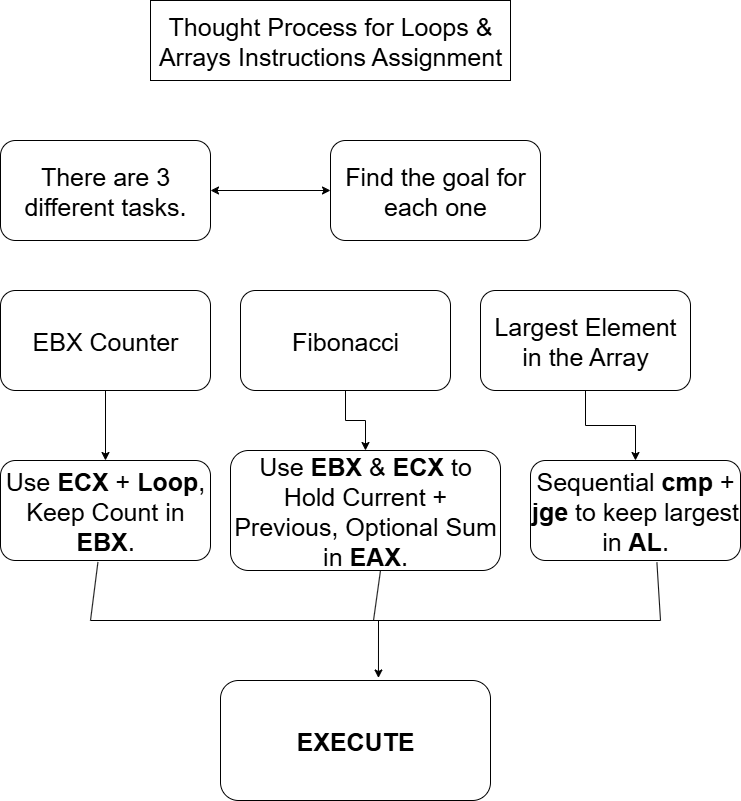

The diagram above was exported from draw.io. Its source (the exported page's mxGraphModel, read from the mxfile embedded in the PNG):
<mxGraphModel dx="938" dy="576" grid="1" gridSize="10" guides="1" tooltips="1" connect="1" arrows="1" fold="1" page="1" pageScale="1" pageWidth="850" pageHeight="1100" math="0" shadow="0">
  <root>
    <mxCell id="0" />
    <mxCell id="1" parent="0" />
    <mxCell id="1imsH4etPI5Lg1eI2xPF-2" value="&lt;font style=&quot;font-size: 25px;&quot;&gt;Thought Process for Loops &amp;amp; Arrays Instructions Assignment&lt;/font&gt;" style="rounded=0;whiteSpace=wrap;html=1;" vertex="1" parent="1">
      <mxGeometry x="210" y="30" width="360" height="80" as="geometry" />
    </mxCell>
    <mxCell id="1imsH4etPI5Lg1eI2xPF-10" value="&lt;font style=&quot;font-size: 25px;&quot;&gt;There are 3 different tasks.&lt;/font&gt;" style="rounded=1;whiteSpace=wrap;html=1;" vertex="1" parent="1">
      <mxGeometry x="60" y="170" width="210" height="100" as="geometry" />
    </mxCell>
    <mxCell id="1imsH4etPI5Lg1eI2xPF-11" value="" style="endArrow=classic;startArrow=classic;html=1;rounded=0;exitX=1;exitY=0.5;exitDx=0;exitDy=0;entryX=0;entryY=0.5;entryDx=0;entryDy=0;" edge="1" parent="1" source="1imsH4etPI5Lg1eI2xPF-10" target="1imsH4etPI5Lg1eI2xPF-13">
      <mxGeometry width="50" height="50" relative="1" as="geometry">
        <mxPoint x="310" y="240" as="sourcePoint" />
        <mxPoint x="380" y="230" as="targetPoint" />
      </mxGeometry>
    </mxCell>
    <mxCell id="1imsH4etPI5Lg1eI2xPF-13" value="&lt;font style=&quot;font-size: 25px;&quot;&gt;Find the goal for each one&lt;/font&gt;" style="rounded=1;whiteSpace=wrap;html=1;" vertex="1" parent="1">
      <mxGeometry x="390" y="170" width="210" height="100" as="geometry" />
    </mxCell>
    <mxCell id="1imsH4etPI5Lg1eI2xPF-22" value="" style="edgeStyle=orthogonalEdgeStyle;rounded=0;orthogonalLoop=1;jettySize=auto;html=1;" edge="1" parent="1" source="1imsH4etPI5Lg1eI2xPF-14" target="1imsH4etPI5Lg1eI2xPF-17">
      <mxGeometry relative="1" as="geometry" />
    </mxCell>
    <mxCell id="1imsH4etPI5Lg1eI2xPF-14" value="&lt;span style=&quot;font-size: 25px;&quot;&gt;EBX Counter&lt;/span&gt;" style="rounded=1;whiteSpace=wrap;html=1;" vertex="1" parent="1">
      <mxGeometry x="60" y="320" width="210" height="100" as="geometry" />
    </mxCell>
    <mxCell id="1imsH4etPI5Lg1eI2xPF-23" value="" style="edgeStyle=orthogonalEdgeStyle;rounded=0;orthogonalLoop=1;jettySize=auto;html=1;" edge="1" parent="1" source="1imsH4etPI5Lg1eI2xPF-15" target="1imsH4etPI5Lg1eI2xPF-18">
      <mxGeometry relative="1" as="geometry" />
    </mxCell>
    <mxCell id="1imsH4etPI5Lg1eI2xPF-15" value="&lt;font style=&quot;font-size: 25px;&quot;&gt;Fibonacci&lt;/font&gt;" style="rounded=1;whiteSpace=wrap;html=1;" vertex="1" parent="1">
      <mxGeometry x="300" y="320" width="210" height="100" as="geometry" />
    </mxCell>
    <mxCell id="1imsH4etPI5Lg1eI2xPF-24" value="" style="edgeStyle=orthogonalEdgeStyle;rounded=0;orthogonalLoop=1;jettySize=auto;html=1;" edge="1" parent="1" source="1imsH4etPI5Lg1eI2xPF-16" target="1imsH4etPI5Lg1eI2xPF-19">
      <mxGeometry relative="1" as="geometry" />
    </mxCell>
    <mxCell id="1imsH4etPI5Lg1eI2xPF-16" value="&lt;font style=&quot;font-size: 25px;&quot;&gt;Largest Element in the Array&lt;/font&gt;" style="rounded=1;whiteSpace=wrap;html=1;" vertex="1" parent="1">
      <mxGeometry x="540" y="320" width="210" height="100" as="geometry" />
    </mxCell>
    <mxCell id="1imsH4etPI5Lg1eI2xPF-17" value="&lt;font style=&quot;font-size: 25px;&quot;&gt;Use &lt;b&gt;ECX &lt;/b&gt;+ &lt;b&gt;Loop&lt;/b&gt;, Keep Count in &lt;b&gt;EBX&lt;/b&gt;.&lt;/font&gt;" style="rounded=1;whiteSpace=wrap;html=1;" vertex="1" parent="1">
      <mxGeometry x="60" y="490" width="210" height="100" as="geometry" />
    </mxCell>
    <mxCell id="1imsH4etPI5Lg1eI2xPF-18" value="&lt;font style=&quot;font-size: 25px;&quot;&gt;Use &lt;b&gt;EBX &lt;/b&gt;&amp;amp; &lt;b&gt;ECX &lt;/b&gt;to Hold Current + Previous, Optional Sum in &lt;b&gt;EAX&lt;/b&gt;.&lt;/font&gt;" style="rounded=1;whiteSpace=wrap;html=1;" vertex="1" parent="1">
      <mxGeometry x="290" y="480" width="270" height="120" as="geometry" />
    </mxCell>
    <mxCell id="1imsH4etPI5Lg1eI2xPF-19" value="&lt;font style=&quot;font-size: 25px;&quot;&gt;Sequential &lt;b&gt;cmp &lt;/b&gt;+ &lt;b&gt;jge&lt;/b&gt; to keep largest in &lt;b&gt;AL&lt;/b&gt;.&lt;/font&gt;" style="rounded=1;whiteSpace=wrap;html=1;" vertex="1" parent="1">
      <mxGeometry x="590" y="490" width="210" height="100" as="geometry" />
    </mxCell>
    <mxCell id="1imsH4etPI5Lg1eI2xPF-29" value="&lt;span style=&quot;font-size: 25px;&quot;&gt;&lt;b&gt;EXECUTE&lt;/b&gt;&lt;/span&gt;" style="rounded=1;whiteSpace=wrap;html=1;" vertex="1" parent="1">
      <mxGeometry x="280" y="710" width="270" height="120" as="geometry" />
    </mxCell>
    <mxCell id="1imsH4etPI5Lg1eI2xPF-30" value="" style="endArrow=none;html=1;rounded=0;" edge="1" parent="1">
      <mxGeometry width="50" height="50" relative="1" as="geometry">
        <mxPoint x="150" y="650" as="sourcePoint" />
        <mxPoint x="720" y="650" as="targetPoint" />
      </mxGeometry>
    </mxCell>
    <mxCell id="1imsH4etPI5Lg1eI2xPF-31" value="" style="endArrow=none;html=1;rounded=0;entryX=0.464;entryY=1.015;entryDx=0;entryDy=0;entryPerimeter=0;" edge="1" parent="1" target="1imsH4etPI5Lg1eI2xPF-17">
      <mxGeometry width="50" height="50" relative="1" as="geometry">
        <mxPoint x="150" y="650" as="sourcePoint" />
        <mxPoint x="170" y="610" as="targetPoint" />
      </mxGeometry>
    </mxCell>
    <mxCell id="1imsH4etPI5Lg1eI2xPF-32" value="" style="endArrow=none;html=1;rounded=0;entryX=0.602;entryY=1.02;entryDx=0;entryDy=0;entryPerimeter=0;" edge="1" parent="1" target="1imsH4etPI5Lg1eI2xPF-19">
      <mxGeometry width="50" height="50" relative="1" as="geometry">
        <mxPoint x="720" y="650" as="sourcePoint" />
        <mxPoint x="730" y="600" as="targetPoint" />
      </mxGeometry>
    </mxCell>
    <mxCell id="1imsH4etPI5Lg1eI2xPF-33" value="" style="endArrow=none;html=1;rounded=0;" edge="1" parent="1">
      <mxGeometry width="50" height="50" relative="1" as="geometry">
        <mxPoint x="433" y="650" as="sourcePoint" />
        <mxPoint x="440" y="600" as="targetPoint" />
      </mxGeometry>
    </mxCell>
    <mxCell id="1imsH4etPI5Lg1eI2xPF-35" value="" style="endArrow=classic;html=1;rounded=0;entryX=0.585;entryY=-0.021;entryDx=0;entryDy=0;entryPerimeter=0;" edge="1" parent="1" target="1imsH4etPI5Lg1eI2xPF-29">
      <mxGeometry width="50" height="50" relative="1" as="geometry">
        <mxPoint x="438" y="650" as="sourcePoint" />
        <mxPoint x="450" y="590" as="targetPoint" />
      </mxGeometry>
    </mxCell>
  </root>
</mxGraphModel>